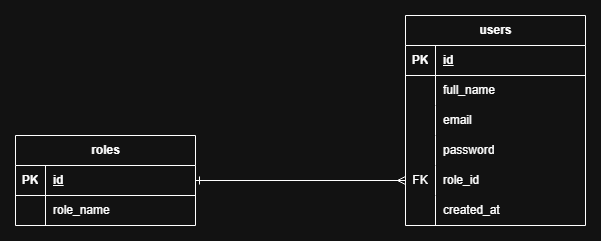

The diagram above was exported from draw.io. Its source (the exported page's mxGraphModel, read from the mxfile embedded in the PNG):
<mxGraphModel dx="864" dy="476" grid="1" gridSize="10" guides="1" tooltips="1" connect="1" arrows="1" fold="1" page="1" pageScale="1" pageWidth="850" pageHeight="1100" math="0" shadow="0">
  <root>
    <mxCell id="0" />
    <mxCell id="1" parent="0" />
    <mxCell id="zvZflF10scuGT66xsDHC-1" parent="1" style="shape=table;startSize=30;container=1;collapsible=1;childLayout=tableLayout;fixedRows=1;rowLines=0;fontStyle=1;align=center;resizeLast=1;html=1;" value="roles" vertex="1">
      <mxGeometry height="90" width="180" x="100" y="240" as="geometry" />
    </mxCell>
    <mxCell id="zvZflF10scuGT66xsDHC-2" parent="zvZflF10scuGT66xsDHC-1" style="shape=tableRow;horizontal=0;startSize=0;swimlaneHead=0;swimlaneBody=0;fillColor=none;collapsible=0;dropTarget=0;points=[[0,0.5],[1,0.5]];portConstraint=eastwest;top=0;left=0;right=0;bottom=1;" value="" vertex="1">
      <mxGeometry height="30" width="180" y="30" as="geometry" />
    </mxCell>
    <mxCell id="zvZflF10scuGT66xsDHC-3" parent="zvZflF10scuGT66xsDHC-2" style="shape=partialRectangle;connectable=0;fillColor=none;top=0;left=0;bottom=0;right=0;fontStyle=1;overflow=hidden;whiteSpace=wrap;html=1;" value="PK" vertex="1">
      <mxGeometry height="30" width="30" as="geometry">
        <mxRectangle height="30" width="30" as="alternateBounds" />
      </mxGeometry>
    </mxCell>
    <mxCell id="zvZflF10scuGT66xsDHC-4" parent="zvZflF10scuGT66xsDHC-2" style="shape=partialRectangle;connectable=0;fillColor=none;top=0;left=0;bottom=0;right=0;align=left;spacingLeft=6;fontStyle=5;overflow=hidden;whiteSpace=wrap;html=1;" value="id" vertex="1">
      <mxGeometry height="30" width="150" x="30" as="geometry">
        <mxRectangle height="30" width="150" as="alternateBounds" />
      </mxGeometry>
    </mxCell>
    <mxCell id="zvZflF10scuGT66xsDHC-5" parent="zvZflF10scuGT66xsDHC-1" style="shape=tableRow;horizontal=0;startSize=0;swimlaneHead=0;swimlaneBody=0;fillColor=none;collapsible=0;dropTarget=0;points=[[0,0.5],[1,0.5]];portConstraint=eastwest;top=0;left=0;right=0;bottom=0;" value="" vertex="1">
      <mxGeometry height="30" width="180" y="60" as="geometry" />
    </mxCell>
    <mxCell id="zvZflF10scuGT66xsDHC-6" parent="zvZflF10scuGT66xsDHC-5" style="shape=partialRectangle;connectable=0;fillColor=none;top=0;left=0;bottom=0;right=0;editable=1;overflow=hidden;whiteSpace=wrap;html=1;" value="" vertex="1">
      <mxGeometry height="30" width="30" as="geometry">
        <mxRectangle height="30" width="30" as="alternateBounds" />
      </mxGeometry>
    </mxCell>
    <mxCell id="zvZflF10scuGT66xsDHC-7" parent="zvZflF10scuGT66xsDHC-5" style="shape=partialRectangle;connectable=0;fillColor=none;top=0;left=0;bottom=0;right=0;align=left;spacingLeft=6;overflow=hidden;whiteSpace=wrap;html=1;" value="role_name" vertex="1">
      <mxGeometry height="30" width="150" x="30" as="geometry">
        <mxRectangle height="30" width="150" as="alternateBounds" />
      </mxGeometry>
    </mxCell>
    <mxCell id="zvZflF10scuGT66xsDHC-17" parent="1" style="shape=table;startSize=30;container=1;collapsible=1;childLayout=tableLayout;fixedRows=1;rowLines=0;fontStyle=1;align=center;resizeLast=1;html=1;" value="users" vertex="1">
      <mxGeometry height="210" width="180" x="490" y="120" as="geometry" />
    </mxCell>
    <mxCell id="zvZflF10scuGT66xsDHC-18" parent="zvZflF10scuGT66xsDHC-17" style="shape=tableRow;horizontal=0;startSize=0;swimlaneHead=0;swimlaneBody=0;fillColor=none;collapsible=0;dropTarget=0;points=[[0,0.5],[1,0.5]];portConstraint=eastwest;top=0;left=0;right=0;bottom=1;" value="" vertex="1">
      <mxGeometry height="30" width="180" y="30" as="geometry" />
    </mxCell>
    <mxCell id="zvZflF10scuGT66xsDHC-19" parent="zvZflF10scuGT66xsDHC-18" style="shape=partialRectangle;connectable=0;fillColor=none;top=0;left=0;bottom=0;right=0;fontStyle=1;overflow=hidden;whiteSpace=wrap;html=1;" value="PK" vertex="1">
      <mxGeometry height="30" width="30" as="geometry">
        <mxRectangle height="30" width="30" as="alternateBounds" />
      </mxGeometry>
    </mxCell>
    <mxCell id="zvZflF10scuGT66xsDHC-20" parent="zvZflF10scuGT66xsDHC-18" style="shape=partialRectangle;connectable=0;fillColor=none;top=0;left=0;bottom=0;right=0;align=left;spacingLeft=6;fontStyle=5;overflow=hidden;whiteSpace=wrap;html=1;" value="id" vertex="1">
      <mxGeometry height="30" width="150" x="30" as="geometry">
        <mxRectangle height="30" width="150" as="alternateBounds" />
      </mxGeometry>
    </mxCell>
    <mxCell id="zvZflF10scuGT66xsDHC-21" parent="zvZflF10scuGT66xsDHC-17" style="shape=tableRow;horizontal=0;startSize=0;swimlaneHead=0;swimlaneBody=0;fillColor=none;collapsible=0;dropTarget=0;points=[[0,0.5],[1,0.5]];portConstraint=eastwest;top=0;left=0;right=0;bottom=0;" value="" vertex="1">
      <mxGeometry height="30" width="180" y="60" as="geometry" />
    </mxCell>
    <mxCell id="zvZflF10scuGT66xsDHC-22" parent="zvZflF10scuGT66xsDHC-21" style="shape=partialRectangle;connectable=0;fillColor=none;top=0;left=0;bottom=0;right=0;editable=1;overflow=hidden;whiteSpace=wrap;html=1;" value="" vertex="1">
      <mxGeometry height="30" width="30" as="geometry">
        <mxRectangle height="30" width="30" as="alternateBounds" />
      </mxGeometry>
    </mxCell>
    <mxCell id="zvZflF10scuGT66xsDHC-23" parent="zvZflF10scuGT66xsDHC-21" style="shape=partialRectangle;connectable=0;fillColor=none;top=0;left=0;bottom=0;right=0;align=left;spacingLeft=6;overflow=hidden;whiteSpace=wrap;html=1;" value="full_name" vertex="1">
      <mxGeometry height="30" width="150" x="30" as="geometry">
        <mxRectangle height="30" width="150" as="alternateBounds" />
      </mxGeometry>
    </mxCell>
    <mxCell id="zvZflF10scuGT66xsDHC-24" parent="zvZflF10scuGT66xsDHC-17" style="shape=tableRow;horizontal=0;startSize=0;swimlaneHead=0;swimlaneBody=0;fillColor=none;collapsible=0;dropTarget=0;points=[[0,0.5],[1,0.5]];portConstraint=eastwest;top=0;left=0;right=0;bottom=0;" value="" vertex="1">
      <mxGeometry height="30" width="180" y="90" as="geometry" />
    </mxCell>
    <mxCell id="zvZflF10scuGT66xsDHC-25" parent="zvZflF10scuGT66xsDHC-24" style="shape=partialRectangle;connectable=0;fillColor=none;top=0;left=0;bottom=0;right=0;editable=1;overflow=hidden;whiteSpace=wrap;html=1;" value="" vertex="1">
      <mxGeometry height="30" width="30" as="geometry">
        <mxRectangle height="30" width="30" as="alternateBounds" />
      </mxGeometry>
    </mxCell>
    <mxCell id="zvZflF10scuGT66xsDHC-26" parent="zvZflF10scuGT66xsDHC-24" style="shape=partialRectangle;connectable=0;fillColor=none;top=0;left=0;bottom=0;right=0;align=left;spacingLeft=6;overflow=hidden;whiteSpace=wrap;html=1;" value="email" vertex="1">
      <mxGeometry height="30" width="150" x="30" as="geometry">
        <mxRectangle height="30" width="150" as="alternateBounds" />
      </mxGeometry>
    </mxCell>
    <mxCell id="zvZflF10scuGT66xsDHC-27" parent="zvZflF10scuGT66xsDHC-17" style="shape=tableRow;horizontal=0;startSize=0;swimlaneHead=0;swimlaneBody=0;fillColor=none;collapsible=0;dropTarget=0;points=[[0,0.5],[1,0.5]];portConstraint=eastwest;top=0;left=0;right=0;bottom=0;" value="" vertex="1">
      <mxGeometry height="30" width="180" y="120" as="geometry" />
    </mxCell>
    <mxCell id="zvZflF10scuGT66xsDHC-28" parent="zvZflF10scuGT66xsDHC-27" style="shape=partialRectangle;connectable=0;fillColor=none;top=0;left=0;bottom=0;right=0;editable=1;overflow=hidden;whiteSpace=wrap;html=1;" value="" vertex="1">
      <mxGeometry height="30" width="30" as="geometry">
        <mxRectangle height="30" width="30" as="alternateBounds" />
      </mxGeometry>
    </mxCell>
    <mxCell id="zvZflF10scuGT66xsDHC-29" parent="zvZflF10scuGT66xsDHC-27" style="shape=partialRectangle;connectable=0;fillColor=none;top=0;left=0;bottom=0;right=0;align=left;spacingLeft=6;overflow=hidden;whiteSpace=wrap;html=1;" value="password" vertex="1">
      <mxGeometry height="30" width="150" x="30" as="geometry">
        <mxRectangle height="30" width="150" as="alternateBounds" />
      </mxGeometry>
    </mxCell>
    <mxCell id="zvZflF10scuGT66xsDHC-31" parent="zvZflF10scuGT66xsDHC-17" style="shape=tableRow;horizontal=0;startSize=0;swimlaneHead=0;swimlaneBody=0;fillColor=none;collapsible=0;dropTarget=0;points=[[0,0.5],[1,0.5]];portConstraint=eastwest;top=0;left=0;right=0;bottom=0;" vertex="1">
      <mxGeometry height="30" width="180" y="150" as="geometry" />
    </mxCell>
    <mxCell id="zvZflF10scuGT66xsDHC-32" parent="zvZflF10scuGT66xsDHC-31" style="shape=partialRectangle;connectable=0;fillColor=none;top=0;left=0;bottom=0;right=0;editable=1;overflow=hidden;whiteSpace=wrap;html=1;" value="FK" vertex="1">
      <mxGeometry height="30" width="30" as="geometry">
        <mxRectangle height="30" width="30" as="alternateBounds" />
      </mxGeometry>
    </mxCell>
    <mxCell id="zvZflF10scuGT66xsDHC-33" parent="zvZflF10scuGT66xsDHC-31" style="shape=partialRectangle;connectable=0;fillColor=none;top=0;left=0;bottom=0;right=0;align=left;spacingLeft=6;overflow=hidden;whiteSpace=wrap;html=1;" value="role_id" vertex="1">
      <mxGeometry height="30" width="150" x="30" as="geometry">
        <mxRectangle height="30" width="150" as="alternateBounds" />
      </mxGeometry>
    </mxCell>
    <mxCell id="zvZflF10scuGT66xsDHC-34" parent="zvZflF10scuGT66xsDHC-17" style="shape=tableRow;horizontal=0;startSize=0;swimlaneHead=0;swimlaneBody=0;fillColor=none;collapsible=0;dropTarget=0;points=[[0,0.5],[1,0.5]];portConstraint=eastwest;top=0;left=0;right=0;bottom=0;" vertex="1">
      <mxGeometry height="30" width="180" y="180" as="geometry" />
    </mxCell>
    <mxCell id="zvZflF10scuGT66xsDHC-35" parent="zvZflF10scuGT66xsDHC-34" style="shape=partialRectangle;connectable=0;fillColor=none;top=0;left=0;bottom=0;right=0;editable=1;overflow=hidden;whiteSpace=wrap;html=1;" vertex="1">
      <mxGeometry height="30" width="30" as="geometry">
        <mxRectangle height="30" width="30" as="alternateBounds" />
      </mxGeometry>
    </mxCell>
    <mxCell id="zvZflF10scuGT66xsDHC-36" parent="zvZflF10scuGT66xsDHC-34" style="shape=partialRectangle;connectable=0;fillColor=none;top=0;left=0;bottom=0;right=0;align=left;spacingLeft=6;overflow=hidden;whiteSpace=wrap;html=1;" value="created_at" vertex="1">
      <mxGeometry height="30" width="150" x="30" as="geometry">
        <mxRectangle height="30" width="150" as="alternateBounds" />
      </mxGeometry>
    </mxCell>
    <mxCell id="zvZflF10scuGT66xsDHC-37" edge="1" parent="1" source="zvZflF10scuGT66xsDHC-31" style="edgeStyle=orthogonalEdgeStyle;rounded=0;orthogonalLoop=1;jettySize=auto;html=1;endArrow=ERone;endFill=0;exitX=0;exitY=0.5;exitDx=0;exitDy=0;entryX=1;entryY=0.5;entryDx=0;entryDy=0;startArrow=ERmany;startFill=0;" target="zvZflF10scuGT66xsDHC-2">
      <mxGeometry relative="1" as="geometry">
        <mxPoint x="400" y="220" as="targetPoint" />
      </mxGeometry>
    </mxCell>
  </root>
</mxGraphModel>